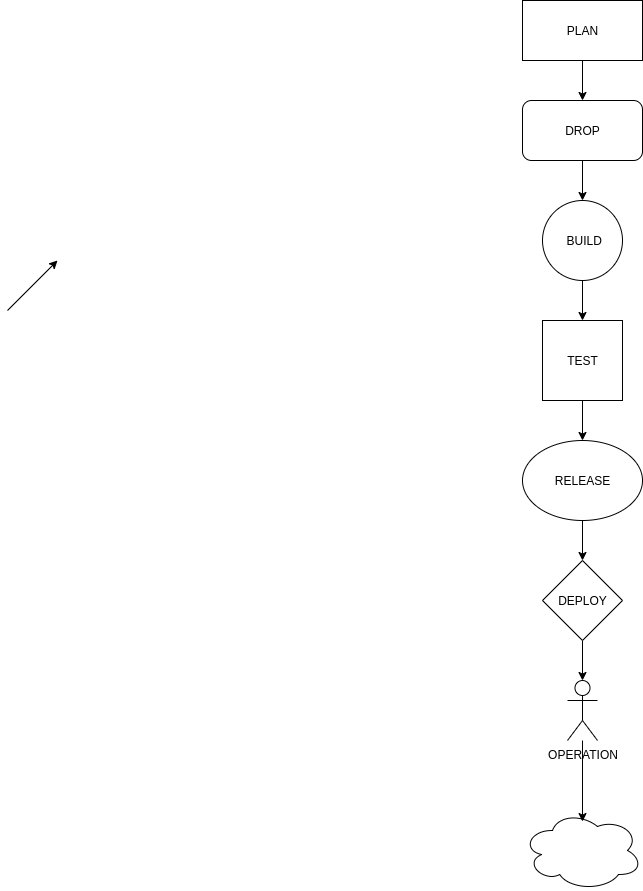

The diagram above was exported from draw.io. Its source (the exported page's mxGraphModel, read from the mxfile embedded in the PNG):
<mxGraphModel dx="1722" dy="451" grid="1" gridSize="10" guides="1" tooltips="1" connect="1" arrows="1" fold="1" page="1" pageScale="1" pageWidth="850" pageHeight="1100" math="0" shadow="0">
  <root>
    <mxCell id="0" />
    <mxCell id="1" parent="0" />
    <mxCell id="ifzQ6fR3so5hSVVJR6JN-10" value="" style="edgeStyle=orthogonalEdgeStyle;rounded=0;orthogonalLoop=1;jettySize=auto;html=1;" edge="1" parent="1" source="ifzQ6fR3so5hSVVJR6JN-4" target="ifzQ6fR3so5hSVVJR6JN-5">
      <mxGeometry relative="1" as="geometry" />
    </mxCell>
    <mxCell id="ifzQ6fR3so5hSVVJR6JN-4" value="PLAN" style="rounded=0;whiteSpace=wrap;html=1;" vertex="1" parent="1">
      <mxGeometry x="365" width="120" height="60" as="geometry" />
    </mxCell>
    <mxCell id="ifzQ6fR3so5hSVVJR6JN-19" value="" style="edgeStyle=orthogonalEdgeStyle;rounded=0;orthogonalLoop=1;jettySize=auto;html=1;" edge="1" parent="1" source="ifzQ6fR3so5hSVVJR6JN-5" target="ifzQ6fR3so5hSVVJR6JN-8">
      <mxGeometry relative="1" as="geometry" />
    </mxCell>
    <mxCell id="ifzQ6fR3so5hSVVJR6JN-5" value="DROP" style="rounded=1;whiteSpace=wrap;html=1;" vertex="1" parent="1">
      <mxGeometry x="365" y="100" width="120" height="60" as="geometry" />
    </mxCell>
    <mxCell id="ifzQ6fR3so5hSVVJR6JN-21" value="" style="edgeStyle=orthogonalEdgeStyle;rounded=0;orthogonalLoop=1;jettySize=auto;html=1;" edge="1" parent="1" source="ifzQ6fR3so5hSVVJR6JN-8" target="ifzQ6fR3so5hSVVJR6JN-20">
      <mxGeometry relative="1" as="geometry" />
    </mxCell>
    <mxCell id="ifzQ6fR3so5hSVVJR6JN-8" value="&amp;nbsp;BUILD" style="ellipse;whiteSpace=wrap;html=1;aspect=fixed;" vertex="1" parent="1">
      <mxGeometry x="385" y="200" width="80" height="80" as="geometry" />
    </mxCell>
    <mxCell id="ifzQ6fR3so5hSVVJR6JN-9" value="" style="endArrow=classic;html=1;rounded=0;" edge="1" parent="1">
      <mxGeometry width="50" height="50" relative="1" as="geometry">
        <mxPoint x="-150" y="310" as="sourcePoint" />
        <mxPoint x="-100" y="260" as="targetPoint" />
      </mxGeometry>
    </mxCell>
    <mxCell id="ifzQ6fR3so5hSVVJR6JN-11" value="Text" style="edgeLabel;html=1;align=center;verticalAlign=middle;resizable=0;points=[];" vertex="1" connectable="0" parent="ifzQ6fR3so5hSVVJR6JN-9">
      <mxGeometry x="-0.12" y="1" relative="1" as="geometry">
        <mxPoint x="539" y="213" as="offset" />
      </mxGeometry>
    </mxCell>
    <mxCell id="ifzQ6fR3so5hSVVJR6JN-23" value="" style="edgeStyle=orthogonalEdgeStyle;rounded=0;orthogonalLoop=1;jettySize=auto;html=1;" edge="1" parent="1" source="ifzQ6fR3so5hSVVJR6JN-20" target="ifzQ6fR3so5hSVVJR6JN-22">
      <mxGeometry relative="1" as="geometry" />
    </mxCell>
    <mxCell id="ifzQ6fR3so5hSVVJR6JN-20" value="TEST" style="whiteSpace=wrap;html=1;aspect=fixed;" vertex="1" parent="1">
      <mxGeometry x="385" y="320" width="80" height="80" as="geometry" />
    </mxCell>
    <mxCell id="ifzQ6fR3so5hSVVJR6JN-26" style="edgeStyle=orthogonalEdgeStyle;rounded=0;orthogonalLoop=1;jettySize=auto;html=1;exitX=0.5;exitY=1;exitDx=0;exitDy=0;entryX=0.5;entryY=0;entryDx=0;entryDy=0;" edge="1" parent="1" source="ifzQ6fR3so5hSVVJR6JN-22" target="ifzQ6fR3so5hSVVJR6JN-24">
      <mxGeometry relative="1" as="geometry" />
    </mxCell>
    <mxCell id="ifzQ6fR3so5hSVVJR6JN-22" value="RELEASE" style="ellipse;whiteSpace=wrap;html=1;" vertex="1" parent="1">
      <mxGeometry x="365" y="440" width="120" height="80" as="geometry" />
    </mxCell>
    <mxCell id="ifzQ6fR3so5hSVVJR6JN-28" style="edgeStyle=orthogonalEdgeStyle;rounded=0;orthogonalLoop=1;jettySize=auto;html=1;exitX=0.5;exitY=1;exitDx=0;exitDy=0;" edge="1" parent="1" source="ifzQ6fR3so5hSVVJR6JN-24" target="ifzQ6fR3so5hSVVJR6JN-27">
      <mxGeometry relative="1" as="geometry" />
    </mxCell>
    <mxCell id="ifzQ6fR3so5hSVVJR6JN-24" value="DEPLOY" style="rhombus;whiteSpace=wrap;html=1;" vertex="1" parent="1">
      <mxGeometry x="385" y="560" width="80" height="80" as="geometry" />
    </mxCell>
    <mxCell id="ifzQ6fR3so5hSVVJR6JN-27" value="OPERATION" style="shape=umlActor;verticalLabelPosition=bottom;verticalAlign=top;html=1;outlineConnect=0;" vertex="1" parent="1">
      <mxGeometry x="410" y="680" width="30" height="60" as="geometry" />
    </mxCell>
    <mxCell id="ifzQ6fR3so5hSVVJR6JN-29" value="" style="ellipse;shape=cloud;whiteSpace=wrap;html=1;" vertex="1" parent="1">
      <mxGeometry x="365" y="810" width="120" height="80" as="geometry" />
    </mxCell>
    <mxCell id="ifzQ6fR3so5hSVVJR6JN-32" style="edgeStyle=orthogonalEdgeStyle;rounded=0;orthogonalLoop=1;jettySize=auto;html=1;entryX=0.5;entryY=0.138;entryDx=0;entryDy=0;entryPerimeter=0;" edge="1" parent="1" source="ifzQ6fR3so5hSVVJR6JN-27" target="ifzQ6fR3so5hSVVJR6JN-29">
      <mxGeometry relative="1" as="geometry" />
    </mxCell>
  </root>
</mxGraphModel>